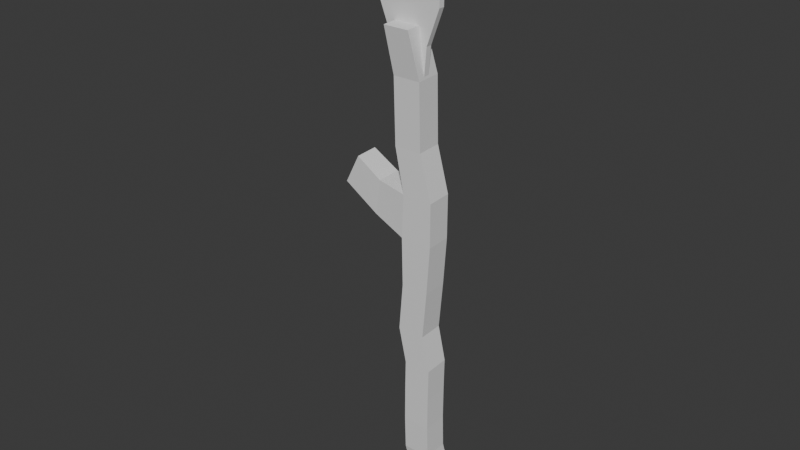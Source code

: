 # Source: THE_STICK.blend  (saved by Blender 4.4.32; exported with 4.5.12 LTS)
import bpy
from mathutils import Matrix  # noqa: F401  (used for matrix-valued properties, if any)

bpy.ops.wm.read_factory_settings(use_empty=True)
scene = bpy.context.scene
scene.name = 'Scene'

# ---- collections
col_collection = bpy.data.collections.new('Collection'); scene.collection.children.link(col_collection)

# ---- materials (node trees are filled in below, after node groups)
mat_material = bpy.data.materials.new('Material')
mat_material.alpha_threshold = 0.0
mat_material.roughness = 0.5
mat_material.line_color = (0.0, 0.0, 0.0, 1.0)

# ---- material node trees
mat_material.use_nodes = True; mat_material.node_tree.nodes.clear()
_N = mat_material.node_tree.nodes; _L = mat_material.node_tree.links
n0 = _N.new('ShaderNodeOutputMaterial'); n0.name = 'Material Output'; n0.location = (300, 300)
n1 = _N.new('ShaderNodeBsdfPrincipled'); n1.name = 'Principled BSDF'; n1.location = (10, 300)
n1.inputs[3].default_value = 1.45
_L.new(n1.outputs[0], n0.inputs[0])
n0.is_active_output = True

# ---- world
world_world = bpy.data.worlds.new('World'); scene.world = world_world
world_world.use_nodes = True; world_world.node_tree.nodes.clear()
_N = world_world.node_tree.nodes; _L = world_world.node_tree.links
n0 = _N.new('ShaderNodeOutputWorld'); n0.name = 'World Output'; n0.location = (300, 300)
n1 = _N.new('ShaderNodeBackground'); n1.name = 'Background'; n1.location = (10, 300)
n1.inputs[0].default_value = (0.05088, 0.05088, 0.05088, 1.0)
_L.new(n1.outputs[0], n0.inputs[0])
n0.is_active_output = True
world_world.color = (0.05088, 0.05088, 0.05088)
world_world.sun_shadow_jitter_overblur = 0.0

# ---- meshes
me_cube = bpy.data.meshes.new('Cube')
me_cube.from_pydata([(-0.4199, -0.9239, 2.982), (0.3998, -0.9239, 2.982), (0.3941, -0.9048, -0.0006335), (-0.4256, -0.9048, -0.0006335), (0.3841, -0.9239, 2.002), (-0.4356, -0.9239, 2.002), (-0.44, -0.9239, 1.004), (0.3797, -0.9239, 1.004), (-0.653, -0.9239, 4.033), (0.1667, -0.9239, 4.033), (-0.5361, -0.9239, 5.451), (0.2894, -0.9239, 5.451), (-0.5583, -0.9353, 6.91), (0.3871, -0.9239, 6.893), (-0.5057, -0.9353, 8.207), (0.3898, -0.9239, 8.191), (-0.7884, -0.9239, 9.514), (0.03125, -0.9239, 9.514), (-0.8158, -0.9506, 11.43), (0.003918, -0.9506, 11.43), (-1.504, -0.8724, 7.293), (-1.373, -0.8746, 8.342), (-2.602, -0.8348, 7.948), (-2.156, -0.8519, 8.82), (0.4902, -0.69, -1.076), (-0.3295, -0.69, -1.076), (0.0927, -0.3461, -2.274), (-0.6699, -0.3461, -2.274), (-0.9442, -1.172, 12.77), (-0.1816, -1.172, 12.77), (-0.4164, -0.1947, 3.018), (0.4033, -0.1947, 3.018), (0.3975, -0.1757, 0.0349), (-0.4221, -0.1757, 0.0349), (0.3876, -0.1947, 2.037), (-0.4321, -0.1947, 2.037), (-0.4365, -0.1947, 1.039), (0.3832, -0.1947, 1.039), (-0.6495, -0.1947, 4.068), (0.1701, -0.1947, 4.068), (-0.5326, -0.1947, 5.487), (0.2929, -0.1947, 5.487), (-0.5547, -0.1757, 6.947), (0.3905, -0.1947, 6.928), (-0.5021, -0.1757, 8.244), (0.3932, -0.1947, 8.227), (-0.785, -0.1947, 9.55), (0.03469, -0.1947, 9.55), (-0.8123, -0.2215, 11.46), (0.007367, -0.2215, 11.46), (-1.5, -0.1432, 7.328), (-1.37, -0.1455, 8.377), (-2.599, -0.1564, 7.981), (-2.152, -0.1735, 8.854), (0.4936, 0.03911, -1.04), (-0.3261, 0.03911, -1.04), (0.09591, 0.3323, -2.241), (-0.6667, 0.3323, -2.241), (-0.941, -0.4939, 12.8), (-0.1784, -0.4939, 12.8)], [], [(0, 1, 9, 8), (3, 2, 7, 6), (6, 7, 4, 5), (5, 4, 1, 0), (8, 9, 11, 10), (10, 11, 13, 12), (12, 13, 15, 14), (14, 15, 17, 16), (16, 17, 19, 18), (12, 14, 21, 20), (20, 21, 23, 22), (2, 3, 25, 24), (24, 25, 27, 26), (18, 19, 29, 28), (30, 38, 39, 31), (33, 36, 37, 32), (36, 35, 34, 37), (35, 30, 31, 34), (38, 40, 41, 39), (40, 42, 43, 41), (42, 44, 45, 43), (44, 46, 47, 45), (46, 48, 49, 47), (42, 50, 51, 44), (50, 52, 53, 51), (32, 54, 55, 33), (54, 56, 57, 55), (48, 58, 59, 49), (17, 47, 49, 19), (29, 59, 58, 28), (18, 48, 46, 16), (9, 39, 41, 11), (19, 49, 59, 29), (4, 34, 31, 1), (10, 40, 38, 8), (28, 58, 48, 18), (1, 31, 39, 9), (14, 44, 51, 21), (2, 32, 37, 7), (20, 50, 42, 12), (11, 41, 43, 13), (23, 53, 52, 22), (12, 42, 40, 10), (5, 35, 36, 6), (21, 51, 53, 23), (6, 36, 33, 3), (22, 52, 50, 20), (13, 43, 45, 15), (3, 33, 55, 25), (7, 37, 34, 4), (24, 54, 32, 2), (15, 45, 47, 17), (0, 30, 35, 5), (27, 57, 56, 26), (16, 46, 44, 14), (25, 55, 57, 27), (8, 38, 30, 0), (26, 56, 54, 24)])
_uv = me_cube.uv_layers.new(name='UVMap')
_uv.uv.foreach_set('vector', [0.0, 0.0, 0.0, 0.0, 0.0, 0.0, 0.0, 0.0, 0.0, 0.0, 0.0, 0.0, 0.0, 0.0, 0.0, 0.0, 0.0, 0.0, 0.0, 0.0, 0.0, 0.0, 0.0, 0.0, 0.0, 0.0, 0.0, 0.0, 0.0, 0.0, 0.0, 0.0, 0.0, 0.0, 0.0, 0.0, 0.0, 0.0, 0.0, 0.0, 0.0, 0.0, 0.0, 0.0, 0.0, 0.0, 0.0, 0.0, 0.0, 0.0, 0.0, 0.0, 0.0, 0.0, 0.0, 0.0, 0.0, 0.0, 0.0, 0.0, 0.0, 0.0, 0.0, 0.0, 0.0, 0.0, 0.0, 0.0, 0.0, 0.0, 0.0, 0.0, 0.0, 0.0, 0.0, 0.0, 0.0, 0.0, 0.0, 0.0, 0.0, 0.0, 0.0, 0.0, 0.0, 0.0, 0.0, 0.0, 0.0, 0.0, 0.0, 0.0, 0.0, 0.0, 0.0, 0.0, 0.0, 0.0, 0.0, 0.0, 0.0, 0.0, 0.0, 0.0, 0.0, 0.0, 0.0, 0.0, 0.0, 0.0, 0.0, 0.0, 0.0, 0.0, 0.0, 0.0, 0.0, 0.0, 0.0, 0.0, 0.0, 0.0, 0.0, 0.0, 0.0, 0.0, 0.0, 0.0, 0.0, 0.0, 0.0, 0.0, 0.0, 0.0, 0.0, 0.0, 0.0, 0.0, 0.0, 0.0, 0.0, 0.0, 0.0, 0.0, 0.0, 0.0, 0.0, 0.0, 0.0, 0.0, 0.0, 0.0, 0.0, 0.0, 0.0, 0.0, 0.0, 0.0, 0.0, 0.0, 0.0, 0.0, 0.0, 0.0, 0.0, 0.0, 0.0, 0.0, 0.0, 0.0, 0.0, 0.0, 0.0, 0.0, 0.0, 0.0, 0.0, 0.0, 0.0, 0.0, 0.0, 0.0, 0.0, 0.0, 0.0, 0.0, 0.0, 0.0, 0.0, 0.0, 0.0, 0.0, 0.0, 0.0, 0.0, 0.0, 0.0, 0.0, 0.0, 0.0, 0.0, 0.0, 0.0, 0.0, 0.0, 0.0, 0.0, 0.0, 0.0, 0.0, 0.0, 0.0, 0.0, 0.0, 0.0, 0.0, 0.0, 0.0, 0.0, 0.0, 0.0, 0.0, 0.0, 0.0, 0.0, 0.0, 0.0, 0.0, 0.0, 0.0, 0.0, 0.0, 0.0, 0.0, 0.0, 0.0, 0.0, 0.0, 0.0, 0.0, 0.0, 0.0, 0.0, 0.0, 0.0, 0.0, 0.0, 0.0, 0.0, 0.0, 0.0, 0.0, 0.0, 0.0, 0.0, 0.0, 0.0, 0.0, 0.0, 0.0, 0.0, 0.0, 0.0, 0.0, 0.0, 0.0, 0.0, 0.0, 0.0, 0.0, 0.0, 0.0, 0.0, 0.0, 0.0, 0.0, 0.0, 0.0, 0.0, 0.0, 0.0, 0.0, 0.0, 0.0, 0.0, 0.0, 0.0, 0.0, 0.0, 0.0, 0.0, 0.0, 0.0, 0.0, 0.0, 0.0, 0.0, 0.0, 0.0, 0.0, 0.0, 0.0, 0.0, 0.0, 0.0, 0.0, 0.0, 0.0, 0.0, 0.0, 0.0, 0.0, 0.0, 0.0, 0.0, 0.0, 0.0, 0.0, 0.0, 0.0, 0.0, 0.0, 0.0, 0.0, 0.0, 0.0, 0.0, 0.0, 0.0, 0.0, 0.0, 0.0, 0.0, 0.0, 0.0, 0.0, 0.0, 0.0, 0.0, 0.0, 0.0, 0.0, 0.0, 0.0, 0.0, 0.0, 0.0, 0.0, 0.0, 0.0, 0.0, 0.0, 0.0, 0.0, 0.0, 0.0, 0.0, 0.0, 0.0, 0.0, 0.0, 0.0, 0.0, 0.0, 0.0, 0.0, 0.0, 0.0, 0.0, 0.0, 0.0, 0.0, 0.0, 0.0, 0.0, 0.0, 0.0, 0.0, 0.0, 0.0, 0.0, 0.0, 0.0, 0.0, 0.0, 0.0, 0.0, 0.0, 0.0, 0.0, 0.0, 0.0, 0.0, 0.0, 0.0, 0.0, 0.0, 0.0, 0.0, 0.0, 0.0, 0.0, 0.0, 0.0, 0.0, 0.0, 0.0, 0.0, 0.0, 0.0, 0.0, 0.0, 0.0, 0.0, 0.0, 0.0, 0.0, 0.0, 0.0, 0.0, 0.0, 0.0, 0.0, 0.0, 0.0, 0.0, 0.0, 0.0, 0.0, 0.0, 0.0, 0.0, 0.0, 0.0, 0.0, 0.0, 0.0, 0.0, 0.0, 0.0, 0.0, 0.0, 0.0, 0.0, 0.0, 0.0, 0.0, 0.0, 0.0, 0.0, 0.0, 0.0, 0.0, 0.0, 0.0, 0.0, 0.0, 0.0, 0.0, 0.0, 0.0, 0.0, 0.0, 0.0])
me_cube.materials.append(mat_material)
me_cube.use_mirror_vertex_groups = False
me_cube.update()
me_plane = bpy.data.meshes.new('Plane')
me_plane.from_pydata([(-0.2554, 2.059, -1.801e-08), (0.4709, 2.059, -1.801e-08), (0.4709, 1.879, 0.0), (-0.2554, 1.879, 0.0), (0.5571, 1.879, 1.0), (-0.5571, 1.879, 1.0), (0.9306, 1.879, 2.025), (-0.9635, 1.879, 2.025), (0.9401, 1.879, 3.024), (-1.18, 1.879, 3.024), (0.5614, 1.879, 3.985), (-0.9899, 1.879, 3.985), (-0.3449, 1.879, 4.827), (0.5571, 2.059, 1.0), (-0.5571, 2.059, 1.0), (0.9306, 2.059, 2.025), (-0.9635, 2.059, 2.025), (0.9401, 2.059, 3.024), (-1.18, 2.059, 3.024), (0.5614, 2.059, 3.985), (-0.9899, 2.059, 3.985), (-0.3449, 2.059, 4.827)], [], [(0, 14, 13, 1), (3, 2, 4, 5), (5, 4, 6, 7), (7, 6, 8, 9), (9, 8, 10, 11), (11, 10, 12), (14, 16, 15, 13), (16, 18, 17, 15), (18, 20, 19, 17), (20, 21, 19), (11, 20, 18, 9), (2, 1, 13, 4), (9, 18, 16, 7), (12, 21, 20, 11), (3, 0, 1, 2), (7, 16, 14, 5), (5, 14, 0, 3), (10, 19, 21, 12), (8, 17, 19, 10), (6, 15, 17, 8), (4, 13, 15, 6)])
_uv = me_plane.uv_layers.new(name='UVMap')
_uv.uv.foreach_set('vector', [0.0, 0.0, 0.0, 0.0, 0.0, 0.0, 0.0, 0.0, 0.0, 0.0, 0.0, 0.0, 0.0, 0.0, 0.0, 0.0, 0.0, 0.0, 0.0, 0.0, 0.0, 0.0, 0.0, 0.0, 0.0, 0.0, 0.0, 0.0, 0.0, 0.0, 0.0, 0.0, 0.0, 0.0, 0.0, 0.0, 0.0, 0.0, 0.0, 0.0, 0.0, 0.0, 0.0, 0.0, 0.0, 0.0, 0.0, 0.0, 0.0, 0.0, 0.0, 0.0, 0.0, 0.0, 0.0, 0.0, 0.0, 0.0, 0.0, 0.0, 0.0, 0.0, 0.0, 0.0, 0.0, 0.0, 0.0, 0.0, 0.0, 0.0, 0.0, 0.0, 0.0, 0.0, 0.0, 0.0, 0.0, 0.0, 0.0, 0.0, 0.0, 0.0, 0.0, 0.0, 0.0, 0.0, 0.0, 0.0, 0.0, 0.0, 0.0, 0.0, 0.0, 0.0, 0.0, 0.0, 0.0, 0.0, 0.0, 0.0, 0.0, 0.0, 0.0, 0.0, 0.0, 0.0, 0.0, 0.0, 0.0, 0.0, 0.0, 0.0, 0.0, 0.0, 0.0, 0.0, 0.0, 0.0, 0.0, 0.0, 0.0, 0.0, 0.0, 0.0, 0.0, 0.0, 0.0, 0.0, 0.0, 0.0, 0.0, 0.0, 0.0, 0.0, 0.0, 0.0, 0.0, 0.0, 0.0, 0.0, 0.0, 0.0, 0.0, 0.0, 0.0, 0.0, 0.0, 0.0, 0.0, 0.0, 0.0, 0.0, 0.0, 0.0, 0.0, 0.0, 0.0, 0.0, 0.0, 0.0, 0.0, 0.0, 0.0, 0.0])
me_plane.update()

# ---- objects
ob_cube = bpy.data.objects.new('Cube', me_cube)
ob_plane = bpy.data.objects.new('Plane', me_plane)

# ---- transforms, parenting, visibility, modifiers, constraints
ob_cube.location = (0.0, 0.0, 0.0)
ob_cube.lock_rotations_4d = False
ob_cube.empty_display_type = 'ARROWS'
ob_cube.lineart.crease_threshold = 0.0
ob_plane.location = (-0.4939, -2.627, 11.3)

# ---- collection membership
col_collection.objects.link(ob_cube)
col_collection.objects.link(ob_plane)

# ---- scene / render settings (as saved in the file)
scene.frame_start = 1; scene.frame_end = 250; scene.frame_set(234)
scene.render.engine = 'BLENDER_EEVEE_NEXT'
bpy.context.view_layer.update()

# ---- added for rendering (the .blend has no active camera and no usable light): camera, sun
cam_auto = bpy.data.cameras.new('AutoCamera')
cam_auto.lens = 50.0
cam_auto.sensor_width = 36.0
cam_auto.clip_end = 1000.0
ob_auto_camera = bpy.data.objects.new('AutoCamera', cam_auto)
scene.collection.objects.link(ob_auto_camera)
ob_auto_camera.location = (16.2664, -21.2046, 20.7826)
ob_auto_camera.rotation_euler = (1.09748, -7.21219e-08, 0.694738)
scene.camera = ob_auto_camera
light_auto_sun = bpy.data.lights.new('AutoSun', 'SUN')
light_auto_sun.energy = 3.0
light_auto_sun.angle = 0.0523599
ob_auto_sun = bpy.data.objects.new('AutoSun', light_auto_sun)
scene.collection.objects.link(ob_auto_sun)
ob_auto_sun.rotation_euler = (0.872665, 0.174533, 0.523599)
bpy.context.view_layer.update()
